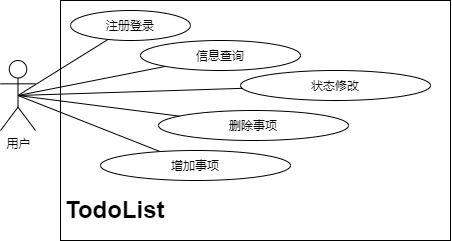

The diagram above was exported from draw.io. Its source (the exported page's mxGraphModel, read from the mxfile embedded in the PNG):
<mxGraphModel dx="919" dy="595" grid="1" gridSize="10" guides="1" tooltips="1" connect="1" arrows="1" fold="1" page="1" pageScale="1" pageWidth="827" pageHeight="1169" math="0" shadow="0">
  <root>
    <mxCell id="0" />
    <mxCell id="1" parent="0" />
    <mxCell id="2" value="" style="rounded=0;whiteSpace=wrap;html=1;" vertex="1" parent="1">
      <mxGeometry x="220" y="60" width="390" height="240" as="geometry" />
    </mxCell>
    <mxCell id="3" value="用户" style="shape=umlActor;verticalLabelPosition=bottom;verticalAlign=top;html=1;outlineConnect=0;" vertex="1" parent="1">
      <mxGeometry x="160" y="120" width="35" height="70" as="geometry" />
    </mxCell>
    <mxCell id="6" value="注册登录" style="ellipse;whiteSpace=wrap;html=1;" vertex="1" parent="1">
      <mxGeometry x="230" y="70" width="120" height="30" as="geometry" />
    </mxCell>
    <mxCell id="8" value="信息查询" style="ellipse;whiteSpace=wrap;html=1;" vertex="1" parent="1">
      <mxGeometry x="300" y="100" width="160" height="30" as="geometry" />
    </mxCell>
    <mxCell id="10" value="" style="endArrow=none;html=1;exitX=0.5;exitY=0.5;exitDx=0;exitDy=0;exitPerimeter=0;" edge="1" parent="1" source="3" target="6">
      <mxGeometry width="50" height="50" relative="1" as="geometry">
        <mxPoint x="320" y="340" as="sourcePoint" />
        <mxPoint x="370" y="290" as="targetPoint" />
      </mxGeometry>
    </mxCell>
    <mxCell id="11" value="" style="endArrow=none;html=1;exitX=0.5;exitY=0.5;exitDx=0;exitDy=0;exitPerimeter=0;" edge="1" parent="1" source="3" target="37">
      <mxGeometry width="50" height="50" relative="1" as="geometry">
        <mxPoint x="320" y="340" as="sourcePoint" />
        <mxPoint x="488.7732195763683" y="194.1402039768725" as="targetPoint" />
      </mxGeometry>
    </mxCell>
    <mxCell id="12" value="" style="endArrow=none;html=1;exitX=0.5;exitY=0.5;exitDx=0;exitDy=0;exitPerimeter=0;" edge="1" parent="1" source="3" target="8">
      <mxGeometry width="50" height="50" relative="1" as="geometry">
        <mxPoint x="320" y="340" as="sourcePoint" />
        <mxPoint x="370" y="290" as="targetPoint" />
      </mxGeometry>
    </mxCell>
    <mxCell id="14" value="状态修改" style="ellipse;whiteSpace=wrap;html=1;" vertex="1" parent="1">
      <mxGeometry x="400" y="130" width="190" height="30" as="geometry" />
    </mxCell>
    <mxCell id="15" value="" style="endArrow=none;html=1;exitX=0.5;exitY=0.5;exitDx=0;exitDy=0;exitPerimeter=0;" edge="1" parent="1" source="3" target="14">
      <mxGeometry width="50" height="50" relative="1" as="geometry">
        <mxPoint x="370" y="590" as="sourcePoint" />
        <mxPoint x="420" y="540" as="targetPoint" />
      </mxGeometry>
    </mxCell>
    <mxCell id="16" value="删除事项" style="ellipse;whiteSpace=wrap;html=1;" vertex="1" parent="1">
      <mxGeometry x="318" y="170" width="190" height="30" as="geometry" />
    </mxCell>
    <mxCell id="17" value="" style="endArrow=none;html=1;exitX=0.5;exitY=0.5;exitDx=0;exitDy=0;exitPerimeter=0;" edge="1" parent="1" source="3" target="16">
      <mxGeometry width="50" height="50" relative="1" as="geometry">
        <mxPoint x="370" y="470" as="sourcePoint" />
        <mxPoint x="420" y="420" as="targetPoint" />
      </mxGeometry>
    </mxCell>
    <mxCell id="36" value="&lt;h1&gt;TodoList&lt;/h1&gt;" style="text;html=1;strokeColor=none;fillColor=none;spacing=5;spacingTop=-20;whiteSpace=wrap;overflow=hidden;rounded=0;" vertex="1" parent="1">
      <mxGeometry x="220" y="250" width="120" height="40" as="geometry" />
    </mxCell>
    <mxCell id="37" value="增加事项" style="ellipse;whiteSpace=wrap;html=1;" vertex="1" parent="1">
      <mxGeometry x="260" y="210" width="190" height="30" as="geometry" />
    </mxCell>
  </root>
</mxGraphModel>